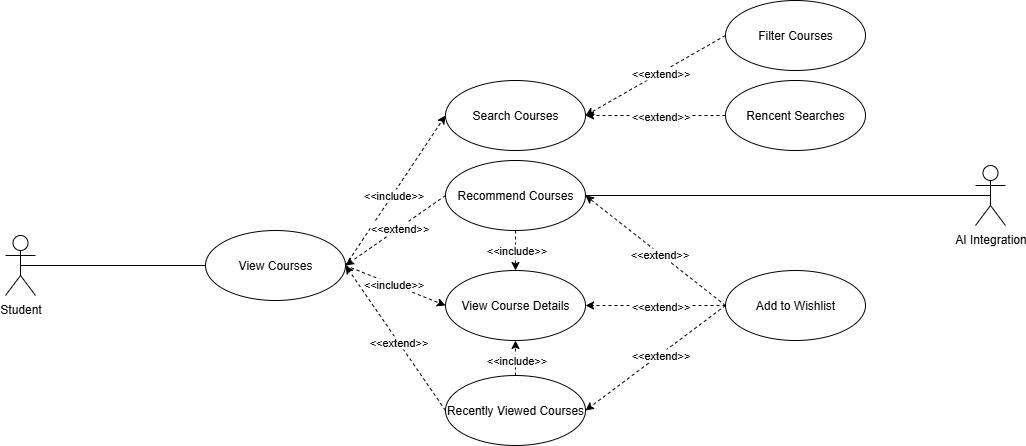

The diagram above was exported from draw.io. Its source (the exported page's mxGraphModel, read from the mxfile embedded in the PNG):
<mxGraphModel dx="1723" dy="1833" grid="1" gridSize="10" guides="1" tooltips="1" connect="1" arrows="1" fold="1" page="1" pageScale="1" pageWidth="1100" pageHeight="850" math="0" shadow="0">
  <root>
    <mxCell id="0" />
    <mxCell id="1" parent="0" />
    <mxCell id="1z8ku5uoP6M2qgr6J-Xp-1" value="Student" style="shape=umlActor;verticalLabelPosition=bottom;verticalAlign=top;html=1;" parent="1" vertex="1">
      <mxGeometry x="50" y="-412" width="30" height="60" as="geometry" />
    </mxCell>
    <mxCell id="1z8ku5uoP6M2qgr6J-Xp-4" value="View Courses" style="ellipse;whiteSpace=wrap;html=1;" parent="1" vertex="1">
      <mxGeometry x="250" y="-417" width="140" height="70" as="geometry" />
    </mxCell>
    <mxCell id="1z8ku5uoP6M2qgr6J-Xp-17" value="Search Courses" style="ellipse;whiteSpace=wrap;html=1;" parent="1" vertex="1">
      <mxGeometry x="490" y="-567" width="140" height="70" as="geometry" />
    </mxCell>
    <mxCell id="1z8ku5uoP6M2qgr6J-Xp-18" value="Filter Courses" style="ellipse;whiteSpace=wrap;html=1;" parent="1" vertex="1">
      <mxGeometry x="770" y="-647" width="140" height="70" as="geometry" />
    </mxCell>
    <mxCell id="1z8ku5uoP6M2qgr6J-Xp-20" value="Recommend Courses" style="ellipse;whiteSpace=wrap;html=1;" parent="1" vertex="1">
      <mxGeometry x="490" y="-487" width="140" height="70" as="geometry" />
    </mxCell>
    <mxCell id="1z8ku5uoP6M2qgr6J-Xp-21" value="View Course Details" style="ellipse;whiteSpace=wrap;html=1;" parent="1" vertex="1">
      <mxGeometry x="490" y="-377" width="140" height="70" as="geometry" />
    </mxCell>
    <mxCell id="1z8ku5uoP6M2qgr6J-Xp-22" value="Recently Viewed Courses" style="ellipse;whiteSpace=wrap;html=1;" parent="1" vertex="1">
      <mxGeometry x="490" y="-272" width="140" height="70" as="geometry" />
    </mxCell>
    <mxCell id="1z8ku5uoP6M2qgr6J-Xp-23" value="Add to Wishlist" style="ellipse;whiteSpace=wrap;html=1;" parent="1" vertex="1">
      <mxGeometry x="770" y="-377" width="140" height="70" as="geometry" />
    </mxCell>
    <mxCell id="1z8ku5uoP6M2qgr6J-Xp-24" value="" style="endArrow=classic;html=1;rounded=0;entryX=0;entryY=0.5;entryDx=0;entryDy=0;exitX=1;exitY=0.5;exitDx=0;exitDy=0;dashed=1;" parent="1" source="1z8ku5uoP6M2qgr6J-Xp-4" target="1z8ku5uoP6M2qgr6J-Xp-17" edge="1">
      <mxGeometry width="50" height="50" relative="1" as="geometry">
        <mxPoint x="210" y="-467" as="sourcePoint" />
        <mxPoint x="320" y="-642" as="targetPoint" />
      </mxGeometry>
    </mxCell>
    <mxCell id="1z8ku5uoP6M2qgr6J-Xp-25" value="&amp;lt;&amp;lt;include&amp;gt;&amp;gt;" style="edgeLabel;html=1;align=center;verticalAlign=middle;resizable=0;points=[];" parent="1z8ku5uoP6M2qgr6J-Xp-24" vertex="1" connectable="0">
      <mxGeometry x="-0.0595" relative="1" as="geometry">
        <mxPoint as="offset" />
      </mxGeometry>
    </mxCell>
    <mxCell id="1z8ku5uoP6M2qgr6J-Xp-32" value="" style="endArrow=classic;html=1;rounded=0;entryX=0;entryY=0.5;entryDx=0;entryDy=0;exitX=1;exitY=0.5;exitDx=0;exitDy=0;dashed=1;" parent="1" source="1z8ku5uoP6M2qgr6J-Xp-4" target="1z8ku5uoP6M2qgr6J-Xp-21" edge="1">
      <mxGeometry width="50" height="50" relative="1" as="geometry">
        <mxPoint x="410" y="-102" as="sourcePoint" />
        <mxPoint x="520" y="-277" as="targetPoint" />
      </mxGeometry>
    </mxCell>
    <mxCell id="1z8ku5uoP6M2qgr6J-Xp-33" value="&amp;lt;&amp;lt;include&amp;gt;&amp;gt;" style="edgeLabel;html=1;align=center;verticalAlign=middle;resizable=0;points=[];" parent="1z8ku5uoP6M2qgr6J-Xp-32" vertex="1" connectable="0">
      <mxGeometry x="-0.0595" relative="1" as="geometry">
        <mxPoint as="offset" />
      </mxGeometry>
    </mxCell>
    <mxCell id="1z8ku5uoP6M2qgr6J-Xp-38" value="Rencent Searches" style="ellipse;whiteSpace=wrap;html=1;" parent="1" vertex="1">
      <mxGeometry x="770" y="-567" width="140" height="70" as="geometry" />
    </mxCell>
    <mxCell id="1z8ku5uoP6M2qgr6J-Xp-41" value="AI Integration" style="shape=umlActor;verticalLabelPosition=bottom;verticalAlign=top;html=1;" parent="1" vertex="1">
      <mxGeometry x="1020" y="-482" width="30" height="60" as="geometry" />
    </mxCell>
    <mxCell id="1z8ku5uoP6M2qgr6J-Xp-82" value="" style="endArrow=classic;html=1;rounded=0;entryX=1;entryY=0.5;entryDx=0;entryDy=0;exitX=0;exitY=0.5;exitDx=0;exitDy=0;dashed=1;" parent="1" source="1z8ku5uoP6M2qgr6J-Xp-38" target="1z8ku5uoP6M2qgr6J-Xp-17" edge="1">
      <mxGeometry width="50" height="50" relative="1" as="geometry">
        <mxPoint x="890" y="-387" as="sourcePoint" />
        <mxPoint x="750" y="-387" as="targetPoint" />
      </mxGeometry>
    </mxCell>
    <mxCell id="1z8ku5uoP6M2qgr6J-Xp-83" value="&amp;lt;&amp;lt;extend&amp;gt;&amp;gt;" style="edgeLabel;html=1;align=center;verticalAlign=middle;resizable=0;points=[];" parent="1z8ku5uoP6M2qgr6J-Xp-82" vertex="1" connectable="0">
      <mxGeometry x="-0.0595" relative="1" as="geometry">
        <mxPoint as="offset" />
      </mxGeometry>
    </mxCell>
    <mxCell id="1z8ku5uoP6M2qgr6J-Xp-84" value="" style="endArrow=classic;html=1;rounded=0;entryX=1;entryY=0.5;entryDx=0;entryDy=0;exitX=0;exitY=0.5;exitDx=0;exitDy=0;dashed=1;" parent="1" source="1z8ku5uoP6M2qgr6J-Xp-22" target="1z8ku5uoP6M2qgr6J-Xp-4" edge="1">
      <mxGeometry width="50" height="50" relative="1" as="geometry">
        <mxPoint x="880" y="-277" as="sourcePoint" />
        <mxPoint x="740" y="-277" as="targetPoint" />
      </mxGeometry>
    </mxCell>
    <mxCell id="1z8ku5uoP6M2qgr6J-Xp-85" value="&amp;lt;&amp;lt;extend&amp;gt;&amp;gt;" style="edgeLabel;html=1;align=center;verticalAlign=middle;resizable=0;points=[];" parent="1z8ku5uoP6M2qgr6J-Xp-84" vertex="1" connectable="0">
      <mxGeometry x="-0.0595" relative="1" as="geometry">
        <mxPoint as="offset" />
      </mxGeometry>
    </mxCell>
    <mxCell id="1z8ku5uoP6M2qgr6J-Xp-86" value="" style="endArrow=classic;html=1;rounded=0;entryX=1;entryY=0.5;entryDx=0;entryDy=0;exitX=0;exitY=0.5;exitDx=0;exitDy=0;dashed=1;" parent="1" source="1z8ku5uoP6M2qgr6J-Xp-23" target="1z8ku5uoP6M2qgr6J-Xp-21" edge="1">
      <mxGeometry width="50" height="50" relative="1" as="geometry">
        <mxPoint x="800" y="-407" as="sourcePoint" />
        <mxPoint x="660" y="-407" as="targetPoint" />
      </mxGeometry>
    </mxCell>
    <mxCell id="1z8ku5uoP6M2qgr6J-Xp-87" value="&amp;lt;&amp;lt;extend&amp;gt;&amp;gt;" style="edgeLabel;html=1;align=center;verticalAlign=middle;resizable=0;points=[];" parent="1z8ku5uoP6M2qgr6J-Xp-86" vertex="1" connectable="0">
      <mxGeometry x="-0.0595" relative="1" as="geometry">
        <mxPoint as="offset" />
      </mxGeometry>
    </mxCell>
    <mxCell id="1z8ku5uoP6M2qgr6J-Xp-88" value="" style="endArrow=none;html=1;rounded=0;entryX=1;entryY=0.5;entryDx=0;entryDy=0;exitX=0.5;exitY=0.5;exitDx=0;exitDy=0;exitPerimeter=0;" parent="1" source="1z8ku5uoP6M2qgr6J-Xp-41" target="1z8ku5uoP6M2qgr6J-Xp-20" edge="1">
      <mxGeometry width="50" height="50" relative="1" as="geometry">
        <mxPoint x="670" y="-127" as="sourcePoint" />
        <mxPoint x="720" y="-177" as="targetPoint" />
      </mxGeometry>
    </mxCell>
    <mxCell id="1z8ku5uoP6M2qgr6J-Xp-102" value="" style="endArrow=none;html=1;rounded=0;exitX=0.5;exitY=0.5;exitDx=0;exitDy=0;exitPerimeter=0;entryX=0;entryY=0.5;entryDx=0;entryDy=0;" parent="1" source="1z8ku5uoP6M2qgr6J-Xp-1" target="1z8ku5uoP6M2qgr6J-Xp-4" edge="1">
      <mxGeometry width="50" height="50" relative="1" as="geometry">
        <mxPoint x="580" y="-247" as="sourcePoint" />
        <mxPoint x="630" y="-297" as="targetPoint" />
      </mxGeometry>
    </mxCell>
    <mxCell id="agbMLo3WBk3VWx9DvpoX-1" value="" style="endArrow=classic;html=1;rounded=0;exitX=0;exitY=0.5;exitDx=0;exitDy=0;dashed=1;entryX=1;entryY=0.5;entryDx=0;entryDy=0;" edge="1" parent="1" source="1z8ku5uoP6M2qgr6J-Xp-20" target="1z8ku5uoP6M2qgr6J-Xp-4">
      <mxGeometry width="50" height="50" relative="1" as="geometry">
        <mxPoint x="540" y="-157" as="sourcePoint" />
        <mxPoint x="390" y="-297" as="targetPoint" />
      </mxGeometry>
    </mxCell>
    <mxCell id="agbMLo3WBk3VWx9DvpoX-2" value="&amp;lt;&amp;lt;extend&amp;gt;&amp;gt;" style="edgeLabel;html=1;align=center;verticalAlign=middle;resizable=0;points=[];" vertex="1" connectable="0" parent="agbMLo3WBk3VWx9DvpoX-1">
      <mxGeometry x="-0.0595" relative="1" as="geometry">
        <mxPoint as="offset" />
      </mxGeometry>
    </mxCell>
    <mxCell id="agbMLo3WBk3VWx9DvpoX-3" value="" style="endArrow=classic;html=1;rounded=0;entryX=1;entryY=0.5;entryDx=0;entryDy=0;exitX=0;exitY=0.5;exitDx=0;exitDy=0;dashed=1;" edge="1" parent="1" source="1z8ku5uoP6M2qgr6J-Xp-18" target="1z8ku5uoP6M2qgr6J-Xp-17">
      <mxGeometry width="50" height="50" relative="1" as="geometry">
        <mxPoint x="880" y="-537" as="sourcePoint" />
        <mxPoint x="740" y="-537" as="targetPoint" />
      </mxGeometry>
    </mxCell>
    <mxCell id="agbMLo3WBk3VWx9DvpoX-4" value="&amp;lt;&amp;lt;extend&amp;gt;&amp;gt;" style="edgeLabel;html=1;align=center;verticalAlign=middle;resizable=0;points=[];" vertex="1" connectable="0" parent="agbMLo3WBk3VWx9DvpoX-3">
      <mxGeometry x="-0.0595" relative="1" as="geometry">
        <mxPoint as="offset" />
      </mxGeometry>
    </mxCell>
    <mxCell id="agbMLo3WBk3VWx9DvpoX-8" value="" style="endArrow=classic;html=1;rounded=0;entryX=1;entryY=0.5;entryDx=0;entryDy=0;exitX=0;exitY=0.5;exitDx=0;exitDy=0;dashed=1;" edge="1" parent="1" source="1z8ku5uoP6M2qgr6J-Xp-23" target="1z8ku5uoP6M2qgr6J-Xp-20">
      <mxGeometry width="50" height="50" relative="1" as="geometry">
        <mxPoint x="900" y="-357" as="sourcePoint" />
        <mxPoint x="760" y="-357" as="targetPoint" />
      </mxGeometry>
    </mxCell>
    <mxCell id="agbMLo3WBk3VWx9DvpoX-9" value="&amp;lt;&amp;lt;extend&amp;gt;&amp;gt;" style="edgeLabel;html=1;align=center;verticalAlign=middle;resizable=0;points=[];" vertex="1" connectable="0" parent="agbMLo3WBk3VWx9DvpoX-8">
      <mxGeometry x="-0.0595" relative="1" as="geometry">
        <mxPoint as="offset" />
      </mxGeometry>
    </mxCell>
    <mxCell id="agbMLo3WBk3VWx9DvpoX-11" value="" style="endArrow=classic;html=1;rounded=0;entryX=0.5;entryY=0;entryDx=0;entryDy=0;exitX=0.5;exitY=1;exitDx=0;exitDy=0;dashed=1;" edge="1" parent="1" source="1z8ku5uoP6M2qgr6J-Xp-20" target="1z8ku5uoP6M2qgr6J-Xp-21">
      <mxGeometry width="50" height="50" relative="1" as="geometry">
        <mxPoint x="690" y="-147" as="sourcePoint" />
        <mxPoint x="790" y="-297" as="targetPoint" />
      </mxGeometry>
    </mxCell>
    <mxCell id="agbMLo3WBk3VWx9DvpoX-12" value="&amp;lt;&amp;lt;include&amp;gt;&amp;gt;" style="edgeLabel;html=1;align=center;verticalAlign=middle;resizable=0;points=[];" vertex="1" connectable="0" parent="agbMLo3WBk3VWx9DvpoX-11">
      <mxGeometry x="-0.0595" relative="1" as="geometry">
        <mxPoint as="offset" />
      </mxGeometry>
    </mxCell>
    <mxCell id="agbMLo3WBk3VWx9DvpoX-13" value="" style="endArrow=classic;html=1;rounded=0;entryX=0.5;entryY=1;entryDx=0;entryDy=0;exitX=0.5;exitY=0;exitDx=0;exitDy=0;dashed=1;" edge="1" parent="1" source="1z8ku5uoP6M2qgr6J-Xp-22" target="1z8ku5uoP6M2qgr6J-Xp-21">
      <mxGeometry width="50" height="50" relative="1" as="geometry">
        <mxPoint x="680" y="-277" as="sourcePoint" />
        <mxPoint x="680" y="-237" as="targetPoint" />
      </mxGeometry>
    </mxCell>
    <mxCell id="agbMLo3WBk3VWx9DvpoX-14" value="&amp;lt;&amp;lt;include&amp;gt;&amp;gt;" style="edgeLabel;html=1;align=center;verticalAlign=middle;resizable=0;points=[];" vertex="1" connectable="0" parent="agbMLo3WBk3VWx9DvpoX-13">
      <mxGeometry x="-0.0595" relative="1" as="geometry">
        <mxPoint as="offset" />
      </mxGeometry>
    </mxCell>
    <mxCell id="agbMLo3WBk3VWx9DvpoX-15" value="" style="endArrow=classic;html=1;rounded=0;entryX=1;entryY=0.5;entryDx=0;entryDy=0;exitX=0;exitY=0.5;exitDx=0;exitDy=0;dashed=1;" edge="1" parent="1" source="1z8ku5uoP6M2qgr6J-Xp-23" target="1z8ku5uoP6M2qgr6J-Xp-22">
      <mxGeometry width="50" height="50" relative="1" as="geometry">
        <mxPoint x="920" y="-277" as="sourcePoint" />
        <mxPoint x="740" y="-387" as="targetPoint" />
      </mxGeometry>
    </mxCell>
    <mxCell id="agbMLo3WBk3VWx9DvpoX-16" value="&amp;lt;&amp;lt;extend&amp;gt;&amp;gt;" style="edgeLabel;html=1;align=center;verticalAlign=middle;resizable=0;points=[];" vertex="1" connectable="0" parent="agbMLo3WBk3VWx9DvpoX-15">
      <mxGeometry x="-0.0595" relative="1" as="geometry">
        <mxPoint as="offset" />
      </mxGeometry>
    </mxCell>
  </root>
</mxGraphModel>